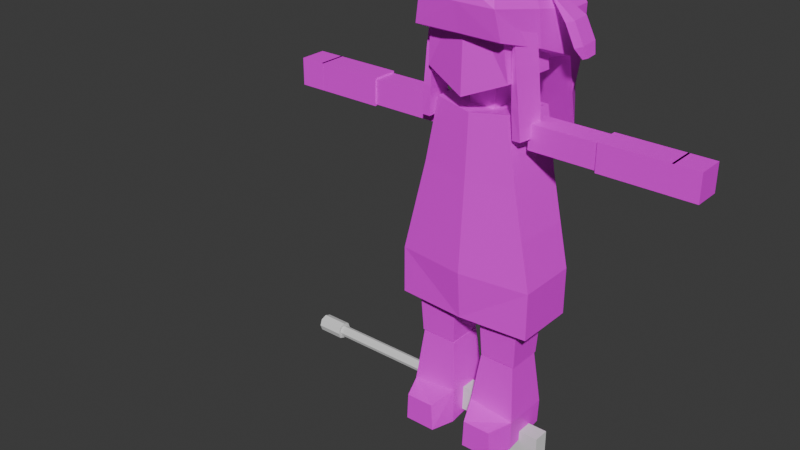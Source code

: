 # Source: Miyako007.blend  (saved by Blender 4.2.66; exported with 4.5.12 LTS)
import bpy
from mathutils import Matrix  # noqa: F401  (used for matrix-valued properties, if any)

bpy.ops.wm.read_factory_settings(use_empty=True)
scene = bpy.context.scene
scene.name = 'Scene'

# ---- collections
col_collection = bpy.data.collections.new('Collection'); scene.collection.children.link(col_collection)
col_export = bpy.data.collections.new('Export'); scene.collection.children.link(col_export)

# ---- images (referenced by path relative to the original .blend; pixels are not part of the script)
import os
ASSET_DIR = os.environ.get("B2B_ASSET_DIR", "")  # directory of the original .blend (textures are referenced by path, not embedded)
HERE = os.path.dirname(os.path.abspath(__file__))  # packed textures are extracted next to this script under _unpacked/

def load_image(name, relpath, width, height, colorspace="sRGB"):
    """Load a texture the original file referenced (path relative to the .blend, or extracted next to this script)."""
    p = next((c for c in (os.path.join(HERE, relpath), os.path.join(ASSET_DIR, relpath)) if relpath and os.path.exists(c)), "")
    if p:
        img = bpy.data.images.load(p, check_existing=True)
        img.name = name
    else:  # same state as the original file: an image datablock whose file is absent (Cycles renders it pink)
        img = bpy.data.images.new(name, width, height)
        img.source = "FILE"
        img.filepath = "//" + (relpath or name)
    img.colorspace_settings.name = colorspace
    return img
img_miyakobody = load_image('MiyakoBody', 'MiyakoBody.png', 1024, 1024, 'sRGB')

# ---- materials (node trees are filled in below, after node groups)
mat_material_miyakomain = bpy.data.materials.new('Material.MiyakoMain')

# ---- material node trees
mat_material_miyakomain.use_nodes = True; mat_material_miyakomain.node_tree.nodes.clear()
_N = mat_material_miyakomain.node_tree.nodes; _L = mat_material_miyakomain.node_tree.links
n0 = _N.new('ShaderNodeBsdfPrincipled'); n0.name = 'Principled BSDF'; n0.location = (10, 300)
n1 = _N.new('ShaderNodeOutputMaterial'); n1.name = 'Material Output'; n1.location = (300, 300)
n2 = _N.new('ShaderNodeTexImage'); n2.name = 'Image Texture'; n2.location = (-280, 280)
n2.image = img_miyakobody
_L.new(n0.outputs[0], n1.inputs[0])
_L.new(n2.outputs[0], n0.inputs[0])
n1.is_active_output = True

# ---- world
world_world = bpy.data.worlds.new('World'); scene.world = world_world
world_world.use_nodes = True; world_world.node_tree.nodes.clear()
_N = world_world.node_tree.nodes; _L = world_world.node_tree.links
n0 = _N.new('ShaderNodeOutputWorld'); n0.name = 'World Output'; n0.location = (300, 300)
n1 = _N.new('ShaderNodeBackground'); n1.name = 'Background'; n1.location = (10, 300)
n1.inputs[0].default_value = (0.05088, 0.05088, 0.05088, 1.0)
_L.new(n1.outputs[0], n0.inputs[0])
n0.is_active_output = True
world_world.color = (0.05088, 0.05088, 0.05088)
world_world.sun_shadow_jitter_overblur = 0.0

# ---- meshes
me_cube_001 = bpy.data.meshes.new('Cube.001')
me_cube_001.from_pydata([(0.2115, -0.08316, 0.5448), (0.1115, -0.06784, 1.024), (0.2115, 0.1064, 0.5448), (0.1309, 0.08856, 1.013), (0.04059, -0.0234, 0.9472), (0.04059, -0.0234, 1.087), (0.04059, 0.06997, 0.9472), (0.04059, 0.06997, 1.087), (0.1237, -0.09417, 1.113), (0.1005, -0.1159, 1.336), (0.1222, 0.09529, 1.104), (0.09958, 0.08248, 1.329), (0.05028, -0.05524, 0.2738), (0.03555, -0.06997, 0.5596), (0.05028, 0.05524, 0.2738), (0.03555, 0.06997, 0.5596), (0.1608, -0.05524, 0.2738), (0.1755, -0.06997, 0.5596), (0.1608, 0.05524, 0.2738), (0.1755, 0.06997, 0.5596), (0.03315, -0.06997, 0.005985), (0.04885, -0.05428, 0.2712), (0.03315, 0.06997, 0.0268), (0.04885, 0.05428, 0.2712), (0.1731, -0.06997, 0.005985), (0.1574, -0.05428, 0.2712), (0.1731, 0.06997, 0.0268), (0.1574, 0.05428, 0.2712), (0.0, 0.1505, 0.5448), (0.0, 0.1064, 1.009), (0.0, -0.1109, 0.5448), (0.0, -0.08316, 1.009), (0.0, 0.06997, 0.9472), (0.0, 0.06997, 1.087), (0.0, -0.0234, 0.9472), (0.0, -0.0234, 1.087), (0.0, 0.09806, 1.061), (0.0, 0.1421, 1.319), (0.0, -0.1207, 1.061), (0.0, -0.1159, 1.336), (0.1543, -0.0366, 0.9302), (0.1543, -0.0366, 1.003), (0.1543, 0.0366, 0.9302), (0.1543, 0.0366, 1.003), (0.3579, -0.0366, 0.9302), (0.3579, -0.0366, 1.003), (0.3579, 0.0366, 0.9302), (0.3579, 0.0366, 1.003), (0.3542, -0.04088, 0.9259), (0.3542, -0.04088, 1.008), (0.3542, 0.04088, 0.9259), (0.3542, 0.04088, 1.008), (0.5578, -0.04088, 0.9259), (0.5578, -0.04088, 1.008), (0.5578, 0.04088, 0.9259), (0.5578, 0.04088, 1.008), (0.5521, -0.041, 0.9258), (0.5521, -0.041, 1.008), (0.5521, 0.041, 0.9258), (0.5521, 0.041, 1.008), (0.6312, -0.041, 0.9258), (0.6312, -0.041, 1.008), (0.6312, 0.041, 0.9258), (0.6312, 0.041, 1.008), (0.2115, -0.08316, 0.3996), (0.2115, 0.1064, 0.3996), (0.0, -0.09901, 0.3996), (0.0, 0.1936, 0.3996), (0.0, -0.07578, 0.4425), (0.0, -0.07578, 0.5787), (0.0, 0.06416, 0.4425), (0.0, 0.06416, 0.5787), (0.08254, -0.07578, 0.4425), (0.1685, -0.07578, 0.5787), (0.08254, 0.06416, 0.4425), (0.1685, 0.06416, 0.5787), (0.1299, -0.1415, 1.233), (0.09392, -0.1237, 1.349), (0.1588, 0.1336, 1.139), (0.1238, 0.132, 1.326), (0.0, 0.2024, 1.075), (0.0, 0.169, 1.393), (0.0, -0.14, 1.233), (0.0, -0.1356, 1.363), (0.0, -0.07578, 0.4425), (0.0, -0.07578, 0.5787), (0.0, 0.06416, 0.4425), (0.0, 0.06416, 0.5787), (0.08254, -0.07578, 0.4425), (0.1685, -0.07578, 0.5787), (0.08254, 0.06416, 0.4425), (0.1685, 0.06416, 0.5787), (0.0, 0.2297, 1.363), (0.1262, 0.184, 1.328), (0.1588, 0.1943, 1.139), (0.0, 0.2563, 1.134), (0.1576, 0.2101, 0.8258), (0.0, 0.2457, 0.7681), (0.0, 0.3064, 0.7681), (0.07502, 0.2769, 0.7955), (0.1482, 0.009737, 1.186), (0.1236, 0.0003679, 1.337), (0.0, 0.01666, 1.408), (0.0, 0.03116, 1.154), (0.1321, -0.07603, 0.963), (0.1226, -0.08014, 1.269), (0.1321, -0.002835, 0.963), (0.1321, -0.002835, 1.268), (0.1562, -0.07603, 0.963), (0.1256, -0.08412, 1.269), (0.1693, -0.002835, 0.963), (0.1411, -0.00827, 1.269), (0.03096, -0.07217, 0.1201), (0.03152, 0.07161, 0.09627), (0.1748, 0.07172, 0.1011), (0.1748, -0.07172, 0.1011), (0.1465, -0.1437, 0.09278), (0.1512, -0.1422, 0.005985), (0.05504, -0.1422, 0.005985), (0.05977, -0.1437, 0.09278), (0.0399, -0.06322, 0.1956), (0.04018, 0.06294, 0.1837), (0.1661, 0.063, 0.1862), (0.1661, -0.063, 0.1862), (0.1641, 0.1481, 1.037), (0.1694, 0.1625, 0.9344), (0.1072, 0.2491, 0.9212), (0.1278, 0.223, 1.031), (0.0, 0.2168, 0.9728), (0.0, 0.2313, 0.8705), (0.0, 0.2892, 0.8997), (0.0, 0.2723, 1.02), (0.1596, 0.1336, 1.263), (0.1137, -0.1495, 1.314), (0.0, -0.1502, 1.314), (0.1571, 0.202, 1.263), (0.0, 0.2522, 1.275), (0.1476, -0.006179, 1.29), (0.1271, -0.0793, 1.05), (0.1236, -0.08037, 1.152), (0.1302, -0.0003185, 1.151), (0.13, -0.0004908, 1.05), (0.1545, -0.004438, 1.152), (0.1637, -0.002438, 1.05), (0.139, -0.08371, 1.153), (0.1494, -0.08084, 1.05), (0.1587, 0.09471, 0.8249), (0.1855, 0.1007, 0.6824), (0.146, -0.07312, 0.8323), (0.1793, -0.07823, 0.686), (0.0, -0.09271, 0.8219), (0.0, -0.1019, 0.681), (0.0, 0.1216, 0.8219), (0.0, 0.1363, 0.681), (0.1453, 0.08324, 1.312), (0.1452, 0.04735, 1.315), (0.155, 0.08368, 1.295), (0.1518, 0.04556, 1.302), (0.2169, 0.09947, 1.265), (0.2224, 0.03535, 1.265), (0.1856, 0.1003, 1.249), (0.1989, 0.03217, 1.255), (0.2458, 0.1013, 1.206), (0.2513, 0.03717, 1.206), (0.2145, 0.1021, 1.19), (0.2278, 0.03398, 1.195), (0.2556, 0.08972, 1.174), (0.259, 0.05003, 1.174), (0.2362, 0.09021, 1.164), (0.2444, 0.04805, 1.168), (-0.2115, -0.08316, 0.5448), (-0.1115, -0.06784, 1.024), (-0.2115, 0.1064, 0.5448), (-0.1309, 0.08856, 1.013), (-0.04059, -0.0234, 0.9472), (-0.04059, -0.0234, 1.087), (-0.04059, 0.06997, 0.9472), (-0.04059, 0.06997, 1.087), (-0.1237, -0.09417, 1.113), (-0.1005, -0.1159, 1.336), (-0.1222, 0.09529, 1.104), (-0.09958, 0.08248, 1.329), (-0.05028, -0.05524, 0.2738), (-0.03555, -0.06997, 0.5596), (-0.05028, 0.05524, 0.2738), (-0.03555, 0.06997, 0.5596), (-0.1608, -0.05524, 0.2738), (-0.1755, -0.06997, 0.5596), (-0.1608, 0.05524, 0.2738), (-0.1755, 0.06997, 0.5596), (-0.03315, -0.06997, 0.005985), (-0.04885, -0.05428, 0.2712), (-0.03315, 0.06997, 0.0268), (-0.04885, 0.05428, 0.2712), (-0.1731, -0.06997, 0.005985), (-0.1574, -0.05428, 0.2712), (-0.1731, 0.06997, 0.0268), (-0.1574, 0.05428, 0.2712), (-0.1543, -0.0366, 0.9302), (-0.1543, -0.0366, 1.003), (-0.1543, 0.0366, 0.9302), (-0.1543, 0.0366, 1.003), (-0.3579, -0.0366, 0.9302), (-0.3579, -0.0366, 1.003), (-0.3579, 0.0366, 0.9302), (-0.3579, 0.0366, 1.003), (-0.3542, -0.04088, 0.9259), (-0.3542, -0.04088, 1.008), (-0.3542, 0.04088, 0.9259), (-0.3542, 0.04088, 1.008), (-0.5578, -0.04088, 0.9259), (-0.5578, -0.04088, 1.008), (-0.5578, 0.04088, 0.9259), (-0.5578, 0.04088, 1.008), (-0.5521, -0.041, 0.9258), (-0.5521, -0.041, 1.008), (-0.5521, 0.041, 0.9258), (-0.5521, 0.041, 1.008), (-0.6312, -0.041, 0.9258), (-0.6312, -0.041, 1.008), (-0.6312, 0.041, 0.9258), (-0.6312, 0.041, 1.008), (-0.2115, -0.08316, 0.3996), (-0.2115, 0.1064, 0.3996), (-0.08254, -0.07578, 0.4425), (-0.1685, -0.07578, 0.5787), (-0.08254, 0.06416, 0.4425), (-0.1685, 0.06416, 0.5787), (-0.1299, -0.1415, 1.233), (-0.09392, -0.1237, 1.349), (-0.1588, 0.1336, 1.139), (-0.1238, 0.132, 1.326), (-0.08254, -0.07578, 0.4425), (-0.1685, -0.07578, 0.5787), (-0.08254, 0.06416, 0.4425), (-0.1685, 0.06416, 0.5787), (-0.1262, 0.184, 1.328), (-0.1588, 0.1943, 1.139), (-0.1576, 0.2101, 0.8258), (-0.07502, 0.2769, 0.7955), (-0.1482, 0.009737, 1.186), (-0.1236, 0.0003679, 1.337), (-0.1321, -0.07603, 0.963), (-0.1226, -0.08014, 1.269), (-0.1321, -0.002835, 0.963), (-0.1321, -0.002835, 1.268), (-0.1562, -0.07603, 0.963), (-0.1256, -0.08412, 1.269), (-0.1693, -0.002835, 0.963), (-0.1411, -0.00827, 1.269), (-0.03096, -0.07217, 0.1201), (-0.03152, 0.07161, 0.09627), (-0.1748, 0.07172, 0.1011), (-0.1748, -0.07172, 0.1011), (-0.1465, -0.1437, 0.09278), (-0.1512, -0.1422, 0.005985), (-0.05504, -0.1422, 0.005985), (-0.05977, -0.1437, 0.09278), (-0.0399, -0.06322, 0.1956), (-0.04018, 0.06294, 0.1837), (-0.1661, 0.063, 0.1862), (-0.1661, -0.063, 0.1862), (-0.1641, 0.1481, 1.037), (-0.1694, 0.1625, 0.9344), (-0.1072, 0.2491, 0.9212), (-0.1278, 0.223, 1.031), (-0.1596, 0.1336, 1.263), (-0.1137, -0.1495, 1.314), (-0.1571, 0.202, 1.263), (-0.1476, -0.006179, 1.29), (-0.1271, -0.0793, 1.05), (-0.1236, -0.08037, 1.152), (-0.1302, -0.0003185, 1.151), (-0.13, -0.0004908, 1.05), (-0.1545, -0.004438, 1.152), (-0.1637, -0.002438, 1.05), (-0.139, -0.08371, 1.153), (-0.1494, -0.08084, 1.05), (-0.1587, 0.09471, 0.8249), (-0.1855, 0.1007, 0.6824), (-0.146, -0.07312, 0.8323), (-0.1793, -0.07823, 0.686)], [], [(152, 29, 3, 146), (146, 3, 1, 148), (2, 0, 64, 65), (32, 33, 7, 6), (6, 7, 5, 4), (32, 6, 4, 34), (36, 37, 11, 10), (10, 11, 9, 8), (36, 10, 8, 38), (12, 13, 15, 14), (14, 15, 19, 18), (18, 19, 17, 16), (16, 17, 13, 12), (14, 18, 16, 12), (19, 15, 13, 17), (120, 21, 23, 121), (121, 23, 27, 122), (122, 27, 25, 123), (123, 25, 21, 120), (22, 26, 24, 20), (27, 23, 21, 25), (8, 9, 39, 38), (11, 37, 39, 9), (4, 5, 35, 34), (7, 33, 35, 5), (148, 1, 31, 150), (3, 29, 31, 1), (40, 41, 43, 42), (42, 43, 47, 46), (46, 47, 45, 44), (44, 45, 41, 40), (42, 46, 44, 40), (47, 43, 41, 45), (48, 49, 51, 50), (50, 51, 55, 54), (54, 55, 53, 52), (52, 53, 49, 48), (50, 54, 52, 48), (55, 51, 49, 53), (56, 57, 59, 58), (58, 59, 63, 62), (62, 63, 61, 60), (60, 61, 57, 56), (58, 62, 60, 56), (63, 59, 57, 61), (68, 69, 71, 70), (28, 2, 65, 67), (0, 30, 66, 64), (70, 71, 75, 74), (74, 75, 73, 72), (72, 73, 69, 68), (70, 74, 72, 68), (75, 71, 69, 73), (81, 79, 93, 92), (137, 101, 77, 133), (103, 100, 76, 82), (133, 77, 83, 134), (101, 102, 83, 77), (84, 85, 87, 86), (86, 87, 91, 90), (90, 91, 89, 88), (88, 89, 85, 84), (86, 90, 88, 84), (91, 87, 85, 89), (136, 92, 93, 135), (132, 78, 94, 135), (126, 125, 96, 99), (96, 97, 98, 99), (125, 129, 97, 96), (130, 126, 99, 98), (79, 81, 102, 101), (80, 78, 100, 103), (132, 79, 101, 137), (139, 105, 107, 140), (140, 107, 111, 142), (142, 111, 109, 144), (144, 109, 105, 139), (106, 110, 108, 104), (111, 107, 105, 109), (20, 24, 117, 118), (26, 114, 115, 24), (22, 113, 114, 26), (20, 112, 113, 22), (117, 116, 119, 118), (115, 112, 119, 116), (24, 115, 116, 117), (112, 20, 118, 119), (115, 123, 120, 112), (114, 122, 123, 115), (113, 121, 122, 114), (112, 120, 121, 113), (95, 94, 127, 131), (131, 127, 126, 130), (78, 80, 128, 124), (124, 128, 129, 125), (94, 78, 124, 127), (127, 124, 125, 126), (78, 132, 137, 100), (79, 132, 135, 93), (95, 136, 135, 94), (76, 133, 134, 82), (100, 137, 133, 76), (108, 145, 138, 104), (145, 144, 139, 138), (110, 143, 145, 108), (143, 142, 144, 145), (106, 141, 143, 110), (141, 140, 142, 143), (104, 138, 141, 106), (138, 139, 140, 141), (0, 149, 151, 30), (149, 148, 150, 151), (2, 147, 149, 0), (147, 146, 148, 149), (28, 153, 147, 2), (153, 152, 146, 147), (156, 157, 155, 154), (161, 160, 164, 165), (157, 156, 160, 161), (156, 154, 158, 160), (155, 157, 161, 159), (154, 155, 159, 158), (163, 165, 169, 167), (160, 158, 162, 164), (159, 161, 165, 163), (158, 159, 163, 162), (168, 166, 167, 169), (162, 163, 167, 166), (165, 164, 168, 169), (164, 162, 166, 168), (152, 278, 173, 29), (278, 280, 171, 173), (172, 223, 222, 170), (32, 176, 177, 33), (176, 174, 175, 177), (32, 34, 174, 176), (36, 180, 181, 37), (180, 178, 179, 181), (36, 38, 178, 180), (182, 184, 185, 183), (184, 188, 189, 185), (188, 186, 187, 189), (186, 182, 183, 187), (184, 182, 186, 188), (189, 187, 183, 185), (258, 259, 193, 191), (259, 260, 197, 193), (260, 261, 195, 197), (261, 258, 191, 195), (192, 190, 194, 196), (197, 195, 191, 193), (178, 38, 39, 179), (181, 179, 39, 37), (174, 34, 35, 175), (177, 175, 35, 33), (280, 150, 31, 171), (173, 171, 31, 29), (198, 200, 201, 199), (200, 204, 205, 201), (204, 202, 203, 205), (202, 198, 199, 203), (200, 198, 202, 204), (205, 203, 199, 201), (206, 208, 209, 207), (208, 212, 213, 209), (212, 210, 211, 213), (210, 206, 207, 211), (208, 206, 210, 212), (213, 211, 207, 209), (214, 216, 217, 215), (216, 220, 221, 217), (220, 218, 219, 221), (218, 214, 215, 219), (216, 214, 218, 220), (221, 219, 215, 217), (28, 67, 223, 172), (170, 222, 66, 30), (70, 226, 227, 71), (226, 224, 225, 227), (224, 68, 69, 225), (70, 68, 224, 226), (227, 225, 69, 71), (81, 92, 236, 231), (269, 267, 229, 241), (103, 82, 228, 240), (267, 134, 83, 229), (241, 229, 83, 102), (86, 234, 235, 87), (234, 232, 233, 235), (232, 84, 85, 233), (86, 84, 232, 234), (235, 233, 85, 87), (136, 268, 236, 92), (266, 268, 237, 230), (264, 239, 238, 263), (238, 239, 98, 97), (263, 238, 97, 129), (130, 98, 239, 264), (231, 241, 102, 81), (80, 103, 240, 230), (266, 269, 241, 231), (271, 272, 245, 243), (272, 274, 249, 245), (274, 276, 247, 249), (276, 271, 243, 247), (244, 242, 246, 248), (249, 247, 243, 245), (190, 256, 255, 194), (196, 194, 253, 252), (192, 196, 252, 251), (190, 192, 251, 250), (255, 256, 257, 254), (253, 254, 257, 250), (194, 255, 254, 253), (250, 257, 256, 190), (253, 250, 258, 261), (252, 253, 261, 260), (251, 252, 260, 259), (250, 251, 259, 258), (95, 131, 265, 237), (131, 130, 264, 265), (230, 262, 128, 80), (262, 263, 129, 128), (237, 265, 262, 230), (265, 264, 263, 262), (230, 240, 269, 266), (231, 236, 268, 266), (95, 237, 268, 136), (228, 82, 134, 267), (240, 228, 267, 269), (246, 242, 270, 277), (277, 270, 271, 276), (248, 246, 277, 275), (275, 277, 276, 274), (244, 248, 275, 273), (273, 275, 274, 272), (242, 244, 273, 270), (270, 273, 272, 271), (170, 30, 151, 281), (281, 151, 150, 280), (172, 170, 281, 279), (279, 281, 280, 278), (28, 172, 279, 153), (153, 279, 278, 152)])
_uv = me_cube_001.uv_layers.new(name='UVMap')
_uv.uv.foreach_set('vector', [0.364, 0.09582, 0.364, 0.0, 0.4471, 5.354e-05, 0.4663, 0.09589, 0.5028, 0.09681, 0.5029, 0.0002336, 0.6274, 2.418e-09, 0.6273, 0.09657, 0.5026, 0.2803, 0.6271, 0.2801, 0.6274, 0.3755, 0.5029, 0.3757, 0.456, 0.7967, 0.456, 0.7047, 0.5019, 0.7048, 0.5019, 0.7967, 0.4253, 0.9735, 0.4253, 0.8816, 0.4866, 0.8816, 0.4866, 0.9735, 0.5019, 0.858, 0.456, 0.8582, 0.456, 0.7969, 0.5019, 0.7967, 0.7208, 0.5601, 0.735, 0.3912, 0.8034, 0.3912, 0.8034, 0.5398, 5.37e-09, 0.7331, 0.0002276, 0.5846, 0.13, 0.5723, 0.1227, 0.7233, 0.08563, 0.8734, 0.003648, 0.8703, 0.0002069, 0.7473, 0.08563, 0.7331, 0.5026, 0.7667, 0.5026, 0.6086, 0.5946, 0.6085, 0.5946, 0.7667, 0.7193, 0.7894, 0.7193, 0.6313, 0.8111, 0.6313, 0.8111, 0.7895, 0.6274, 0.7893, 0.6274, 0.6313, 0.7193, 0.6314, 0.7193, 0.7894, 0.364, 0.7709, 0.364, 0.6128, 0.4559, 0.6128, 0.4559, 0.7709, 0.9028, 0.7231, 0.8111, 0.7234, 0.8111, 0.6316, 0.9028, 0.6313, 0.9378, 0.09195, 0.846, 0.09203, 0.846, 8.399e-05, 0.9378, -1.142e-08, 0.0451, 0.4603, 0.04276, 0.4107, 0.1423, 0.4084, 0.1423, 0.4659, 0.2242, 0.6705, 0.2227, 0.6131, 0.322, 0.6131, 0.3208, 0.6689, 0.2218, 0.4671, 0.2218, 0.4113, 0.3212, 0.4138, 0.3186, 0.4695, 0.7467, 0.09377, 0.7456, 0.03798, 0.8451, 0.03798, 0.8439, 0.08765, 0.8364, 0.2765, 0.7447, 0.2769, 0.7447, 0.185, 0.8364, 0.1847, 0.8449, 0.3773, 0.7456, 0.3774, 0.7456, 0.2778, 0.8449, 0.2777, 0.1227, 0.7233, 0.1476, 0.5723, 0.2136, 0.5723, 0.2136, 0.7532, 0.2078, 0.5008, 0.1427, 0.5401, 0.1423, 0.3704, 0.2082, 0.3704, 0.4559, 0.7047, 0.4559, 0.6128, 0.5019, 0.6128, 0.5019, 0.7047, 0.94, 0.371, 0.8941, 0.371, 0.8941, 0.3097, 0.94, 0.3097, 0.2615, 0.09585, 0.2807, 2.16e-05, 0.364, 0.0, 0.364, 0.09582, 0.2132, 0.8778, 0.13, 0.8779, 0.13, 0.7533, 0.2132, 0.7532, 0.8983, 0.9712, 0.8983, 0.9231, 0.9464, 0.9231, 0.9464, 0.9712, 0.9478, 0.1759, 0.9959, 0.1759, 0.9959, 0.3093, 0.9478, 0.3094, 0.94, 0.3097, 0.988, 0.3097, 0.988, 0.3577, 0.94, 0.3578, 0.3593, 0.9074, 0.3112, 0.9074, 0.3112, 0.7736, 0.3593, 0.7736, 0.952, 0.923, 0.952, 0.7895, 1.0, 0.7897, 1.0, 0.9232, 0.9437, 0.5248, 0.9437, 0.3912, 0.9918, 0.3913, 0.9918, 0.5249, 0.846, 0.1458, 0.846, 0.09204, 0.8997, 0.09203, 0.8997, 0.1458, 0.9378, 3.463e-05, 0.9915, 1.439e-08, 0.9915, 0.1335, 0.9378, 0.1335, 0.8542, 0.5752, 0.9079, 0.5752, 0.9079, 0.6289, 0.8542, 0.6289, 0.9478, 0.3097, 0.8941, 0.3096, 0.8941, 0.1759, 0.9478, 0.1759, 0.9028, 0.7648, 0.9028, 0.6313, 0.9565, 0.6315, 0.9565, 0.765, 0.8983, 0.9231, 0.8983, 0.7895, 0.952, 0.7895, 0.952, 0.9231, 0.7208, 0.614, 0.7208, 0.5602, 0.7747, 0.5601, 0.7747, 0.614, 0.3112, 0.9613, 0.3112, 0.9074, 0.3631, 0.9074, 0.3631, 0.9613, 0.8111, 0.7235, 0.8649, 0.7234, 0.8649, 0.7773, 0.8111, 0.7774, 0.7735, 0.9539, 0.7735, 0.9, 0.8255, 0.9, 0.8255, 0.9538, 0.8774, 0.9538, 0.8255, 0.954, 0.8255, 0.9002, 0.8774, 0.9, 0.6793, 0.954, 0.6274, 0.954, 0.6274, 0.9001, 0.6793, 0.9001, 0.9437, 0.4832, 0.8542, 0.4832, 0.8542, 0.3912, 0.9437, 0.3912, 0.364, 0.2779, 0.5026, 0.278, 0.5026, 0.3735, 0.364, 0.3734, 0.2251, 0.2779, 0.364, 0.2779, 0.364, 0.3734, 0.2251, 0.3734, 0.7193, 0.7896, 0.8088, 0.7895, 0.8088, 0.9, 0.7193, 0.8437, 3.092e-08, 0.8745, 0.0869, 0.8734, 0.0869, 0.9654, 3.231e-08, 0.9665, 0.3112, 0.8279, 0.2218, 0.8843, 0.2218, 0.7736, 0.3112, 0.7736, 0.2759, 0.9762, 0.2218, 0.9764, 0.2218, 0.8845, 0.2759, 0.8843, 0.5026, 0.8773, 0.5026, 0.7667, 0.5946, 0.7668, 0.5946, 0.8773, 0.6274, 0.5911, 0.7208, 0.569, 0.7206, 0.6089, 0.6283, 0.6313, 0.1338, 0.07278, 0.1273, 0.01481, 0.2152, 0.01008, 0.2213, 0.06639, 0.6074, 0.4964, 0.5077, 0.491, 0.5123, 0.4046, 0.6025, 0.4069, 0.1629, 0.9808, 0.13, 0.972, 0.13, 0.9042, 0.1629, 0.9043, 0.7204, 0.4804, 0.6274, 0.4921, 0.6297, 0.3912, 0.6974, 0.3916, 0.9437, 0.5752, 0.8542, 0.5752, 0.8542, 0.4832, 0.9437, 0.4832, 0.8088, 0.7896, 0.8983, 0.7895, 0.8983, 0.9, 0.8088, 0.8437, 0.5026, 0.8784, 0.5895, 0.8773, 0.5895, 0.9693, 0.5026, 0.9704, 0.7169, 0.8436, 0.6274, 0.9001, 0.6274, 0.7894, 0.7169, 0.7894, 0.7735, 0.9918, 0.7193, 0.992, 0.7193, 0.9002, 0.7735, 0.9, 0.364, 0.8815, 0.364, 0.7709, 0.4559, 0.771, 0.4559, 0.8816, 0.6494, 0.09909, 0.6494, 0.04276, 0.7313, 0.05544, 0.7361, 0.1001, 0.05392, 0.07931, 0.05717, 0.1632, 0.01239, 0.1666, 0.01365, 0.08347, 0.0102, 0.3115, 0.06238, 0.2975, 0.06487, 0.3615, 0.009148, 0.3814, 0.3437, 0.5938, 0.3598, 0.7014, 0.3228, 0.7163, 0.3228, 0.662, 0.364, 0.5084, 0.4781, 0.5455, 0.4816, 0.6128, 0.3808, 0.5815, 0.6494, 0.3213, 0.7124, 0.3016, 0.6938, 0.3711, 0.6494, 0.3875, 0.7208, 0.569, 0.6274, 0.5911, 0.6274, 0.4921, 0.7204, 0.4804, 0.608, 0.6085, 0.5026, 0.5583, 0.5077, 0.491, 0.6074, 0.4964, 0.05392, 0.07931, 0.05138, 0.01386, 0.1273, 0.01481, 0.1338, 0.07278, 0.8044, 0.468, 0.8034, 0.3912, 0.8542, 0.3921, 0.8542, 0.4685, 0.6057, 0.6849, 0.6126, 0.6089, 0.6188, 0.6085, 0.6188, 0.6856, 0.846, 0.2535, 0.8461, 0.1765, 0.8941, 0.1759, 0.8941, 0.2526, 0.4816, 0.4512, 0.4816, 0.3744, 0.4878, 0.3735, 0.4915, 0.4501, 0.3472, 0.7643, 0.3228, 0.7644, 0.3314, 0.7163, 0.3472, 0.7163, 0.2144, 0.4187, 0.2082, 0.4216, 0.2082, 0.3704, 0.2145, 0.3705, 0.8364, 0.1847, 0.7447, 0.185, 0.7447, 0.1377, 0.8364, 0.1373, 0.2218, 0.5716, 0.2218, 0.5229, 0.316, 0.5252, 0.3137, 0.5739, 0.2269, 0.7736, 0.2257, 0.728, 0.3196, 0.7248, 0.3186, 0.7736, 0.05033, 0.5712, 0.04744, 0.51, 0.1423, 0.5234, 0.1423, 0.569, 0.4253, 0.975, 0.3819, 0.976, 0.3819, 0.882, 0.4253, 0.883, 0.9476, 0.6211, 0.9437, 0.5249, 0.9907, 0.5236, 0.9907, 0.6209, 0.3137, 0.5739, 0.316, 0.5252, 0.3631, 0.5319, 0.3611, 0.5751, 0.04744, 0.51, 0.05033, 0.5712, 0.002887, 0.5723, 0.0008446, 0.529, 0.7478, 0.1496, 0.7467, 0.09377, 0.8439, 0.08765, 0.8428, 0.1373, 0.2218, 0.5229, 0.2218, 0.4671, 0.3186, 0.4695, 0.316, 0.5252, 0.2257, 0.728, 0.2242, 0.6705, 0.3208, 0.6689, 0.3196, 0.7248, 0.04744, 0.51, 0.0451, 0.4603, 0.1423, 0.4659, 0.1423, 0.5234, 0.6495, 0.1888, 0.7437, 0.1713, 0.7241, 0.2363, 0.6495, 0.2551, 0.6495, 0.2551, 0.7241, 0.2363, 0.7124, 0.3016, 0.6494, 0.3213, 0.364, 0.3735, 0.4712, 0.4109, 0.4746, 0.4782, 0.364, 0.4409, 0.364, 0.4409, 0.4746, 0.4782, 0.4781, 0.5455, 0.364, 0.5084, 0.01239, 0.1666, 0.05717, 0.1632, 0.05981, 0.2311, 0.01129, 0.2394, 0.01129, 0.2394, 0.05981, 0.2311, 0.06238, 0.2975, 0.0102, 0.3115, 0.05717, 0.1632, 0.05392, 0.07931, 0.1338, 0.07278, 0.1411, 0.1469, 0.05138, 0.01386, 0.05392, 0.07931, 0.01365, 0.08347, 0.01318, 0.0157, 0.6495, 0.1888, 0.6494, 0.09909, 0.7361, 0.1001, 0.7437, 0.1713, 0.2154, 0.9879, 0.1629, 0.974, 0.1629, 0.8974, 0.2154, 0.8975, 0.1411, 0.1469, 0.1338, 0.07278, 0.2213, 0.06639, 0.2251, 0.1508, 0.4816, 0.5756, 0.4816, 0.5183, 0.4946, 0.5171, 0.4973, 0.5744, 0.4816, 0.5183, 0.4816, 0.4512, 0.4915, 0.4501, 0.4946, 0.5171, 0.8458, 0.3782, 0.8459, 0.3207, 0.8941, 0.3197, 0.8941, 0.377, 0.8459, 0.3207, 0.846, 0.2535, 0.8941, 0.2526, 0.8941, 0.3197, 0.5946, 0.8083, 0.5997, 0.7514, 0.6188, 0.7529, 0.6188, 0.8105, 0.5997, 0.7514, 0.6057, 0.6849, 0.6188, 0.6856, 0.6188, 0.7529, 0.8061, 0.5923, 0.8053, 0.535, 0.8542, 0.5352, 0.8542, 0.5923, 0.8053, 0.535, 0.8044, 0.468, 0.8542, 0.4685, 0.8542, 0.5352, 0.2251, 0.2779, 0.243, 0.1885, 0.364, 0.1885, 0.364, 0.2779, 0.243, 0.1885, 0.2615, 0.09585, 0.364, 0.09582, 0.364, 0.1885, 0.5026, 0.2803, 0.5027, 0.1902, 0.6272, 0.1899, 0.6271, 0.2801, 0.5027, 0.1902, 0.5028, 0.09681, 0.6273, 0.09657, 0.6272, 0.1899, 0.364, 0.2779, 0.364, 0.1885, 0.4848, 0.1885, 0.5026, 0.278, 0.364, 0.1885, 0.364, 0.09582, 0.4663, 0.09589, 0.4848, 0.1885, 0.05392, 0.07931, 0.1338, 0.07278, 0.1273, 0.01481, 0.05138, 0.01386, 0.1338, 0.07278, 0.05392, 0.07931, 0.05392, 0.07931, 0.1338, 0.07278, 0.1338, 0.07278, 0.05392, 0.07931, 0.05392, 0.07931, 0.1338, 0.07278, 0.05392, 0.07931, 0.05138, 0.01386, 0.05138, 0.01386, 0.05392, 0.07931, 0.1273, 0.01481, 0.1338, 0.07278, 0.1338, 0.07278, 0.1273, 0.01481, 0.05138, 0.01386, 0.1273, 0.01481, 0.1273, 0.01481, 0.05138, 0.01386, 0.1273, 0.01481, 0.1338, 0.07278, 0.1338, 0.07278, 0.1273, 0.01481, 0.05392, 0.07931, 0.05138, 0.01386, 0.05138, 0.01386, 0.05392, 0.07931, 0.1273, 0.01481, 0.1338, 0.07278, 0.1338, 0.07278, 0.1273, 0.01481, 0.05138, 0.01386, 0.1273, 0.01481, 0.1273, 0.01481, 0.05138, 0.01386, 0.05392, 0.07931, 0.05138, 0.01386, 0.1273, 0.01481, 0.1338, 0.07278, 0.05138, 0.01386, 0.1273, 0.01481, 0.1273, 0.01481, 0.05138, 0.01386, 0.1338, 0.07278, 0.05392, 0.07931, 0.05392, 0.07931, 0.1338, 0.07278, 0.05392, 0.07931, 0.05138, 0.01386, 0.05138, 0.01386, 0.05392, 0.07931, 0.364, 0.09582, 0.4663, 0.09589, 0.4471, 5.354e-05, 0.364, 0.0, 0.5028, 0.09681, 0.6273, 0.09657, 0.6274, 2.418e-09, 0.5029, 0.0002336, 0.5026, 0.2803, 0.5029, 0.3757, 0.6274, 0.3755, 0.6271, 0.2801, 0.456, 0.7967, 0.5019, 0.7967, 0.5019, 0.7048, 0.456, 0.7047, 0.4253, 0.9735, 0.4866, 0.9735, 0.4866, 0.8816, 0.4253, 0.8816, 0.5019, 0.858, 0.5019, 0.7967, 0.456, 0.7969, 0.456, 0.8582, 0.7208, 0.5601, 0.8034, 0.5398, 0.8034, 0.3912, 0.735, 0.3912, 5.37e-09, 0.7331, 0.1227, 0.7233, 0.13, 0.5723, 0.0002276, 0.5846, 0.08563, 0.8734, 0.08563, 0.7331, 0.0002069, 0.7473, 0.003648, 0.8703, 0.5026, 0.7667, 0.5946, 0.7667, 0.5946, 0.6085, 0.5026, 0.6086, 0.7193, 0.7894, 0.8111, 0.7895, 0.8111, 0.6313, 0.7193, 0.6313, 0.6274, 0.7893, 0.7193, 0.7894, 0.7193, 0.6314, 0.6274, 0.6313, 0.364, 0.7709, 0.4559, 0.7709, 0.4559, 0.6128, 0.364, 0.6128, 0.9028, 0.7231, 0.9028, 0.6313, 0.8111, 0.6316, 0.8111, 0.7234, 0.9378, 0.09195, 0.9378, -1.142e-08, 0.846, 8.399e-05, 0.846, 0.09203, 0.0451, 0.4603, 0.1423, 0.4659, 0.1423, 0.4084, 0.04276, 0.4107, 0.2242, 0.6705, 0.3208, 0.6689, 0.322, 0.6131, 0.2227, 0.6131, 0.2218, 0.4671, 0.3186, 0.4695, 0.3212, 0.4138, 0.2218, 0.4113, 0.7467, 0.09377, 0.8439, 0.08765, 0.8451, 0.03798, 0.7456, 0.03798, 0.8364, 0.2765, 0.8364, 0.1847, 0.7447, 0.185, 0.7447, 0.2769, 0.8449, 0.3773, 0.8449, 0.2777, 0.7456, 0.2778, 0.7456, 0.3774, 0.1227, 0.7233, 0.2136, 0.7532, 0.2136, 0.5723, 0.1476, 0.5723, 0.2078, 0.5008, 0.2082, 0.3704, 0.1423, 0.3704, 0.1427, 0.5401, 0.4559, 0.7047, 0.5019, 0.7047, 0.5019, 0.6128, 0.4559, 0.6128, 0.94, 0.371, 0.94, 0.3097, 0.8941, 0.3097, 0.8941, 0.371, 0.2615, 0.09585, 0.364, 0.09582, 0.364, 0.0, 0.2807, 2.16e-05, 0.2132, 0.8778, 0.2132, 0.7532, 0.13, 0.7533, 0.13, 0.8779, 0.8983, 0.9712, 0.9464, 0.9712, 0.9464, 0.9231, 0.8983, 0.9231, 0.9478, 0.1759, 0.9478, 0.3094, 0.9959, 0.3093, 0.9959, 0.1759, 0.94, 0.3097, 0.94, 0.3578, 0.988, 0.3577, 0.988, 0.3097, 0.3593, 0.9074, 0.3593, 0.7736, 0.3112, 0.7736, 0.3112, 0.9074, 0.952, 0.923, 1.0, 0.9232, 1.0, 0.7897, 0.952, 0.7895, 0.9437, 0.5248, 0.9918, 0.5249, 0.9918, 0.3913, 0.9437, 0.3912, 0.846, 0.1458, 0.8997, 0.1458, 0.8997, 0.09203, 0.846, 0.09204, 0.9378, 3.463e-05, 0.9378, 0.1335, 0.9915, 0.1335, 0.9915, 1.439e-08, 0.8542, 0.5752, 0.8542, 0.6289, 0.9079, 0.6289, 0.9079, 0.5752, 0.9478, 0.3097, 0.9478, 0.1759, 0.8941, 0.1759, 0.8941, 0.3096, 0.9028, 0.7648, 0.9565, 0.765, 0.9565, 0.6315, 0.9028, 0.6313, 0.8983, 0.9231, 0.952, 0.9231, 0.952, 0.7895, 0.8983, 0.7895, 0.7208, 0.614, 0.7747, 0.614, 0.7747, 0.5601, 0.7208, 0.5602, 0.3112, 0.9613, 0.3631, 0.9613, 0.3631, 0.9074, 0.3112, 0.9074, 0.8111, 0.7235, 0.8111, 0.7774, 0.8649, 0.7773, 0.8649, 0.7234, 0.7735, 0.9539, 0.8255, 0.9538, 0.8255, 0.9, 0.7735, 0.9, 0.8774, 0.9538, 0.8774, 0.9, 0.8255, 0.9002, 0.8255, 0.954, 0.6793, 0.954, 0.6793, 0.9001, 0.6274, 0.9001, 0.6274, 0.954, 0.364, 0.2779, 0.364, 0.3734, 0.5026, 0.3735, 0.5026, 0.278, 0.2251, 0.2779, 0.2251, 0.3734, 0.364, 0.3734, 0.364, 0.2779, 0.7193, 0.7896, 0.7193, 0.8437, 0.8088, 0.9, 0.8088, 0.7895, 3.092e-08, 0.8745, 3.231e-08, 0.9665, 0.0869, 0.9654, 0.0869, 0.8734, 0.3112, 0.8279, 0.3112, 0.7736, 0.2218, 0.7736, 0.2218, 0.8843, 0.2759, 0.9762, 0.2759, 0.8843, 0.2218, 0.8845, 0.2218, 0.9764, 0.5026, 0.8773, 0.5946, 0.8773, 0.5946, 0.7668, 0.5026, 0.7667, 0.6274, 0.5911, 0.6283, 0.6313, 0.7206, 0.6089, 0.7208, 0.569, 0.1338, 0.07278, 0.2213, 0.06639, 0.2152, 0.01008, 0.1273, 0.01481, 0.6074, 0.4964, 0.6025, 0.4069, 0.5123, 0.4046, 0.5077, 0.491, 0.1629, 0.9808, 0.1629, 0.9043, 0.13, 0.9042, 0.13, 0.972, 0.7204, 0.4804, 0.6974, 0.3916, 0.6297, 0.3912, 0.6274, 0.4921, 0.8088, 0.7896, 0.8088, 0.8437, 0.8983, 0.9, 0.8983, 0.7895, 0.5026, 0.8784, 0.5026, 0.9704, 0.5895, 0.9693, 0.5895, 0.8773, 0.7169, 0.8436, 0.7169, 0.7894, 0.6274, 0.7894, 0.6274, 0.9001, 0.7735, 0.9918, 0.7735, 0.9, 0.7193, 0.9002, 0.7193, 0.992, 0.364, 0.8815, 0.4559, 0.8816, 0.4559, 0.771, 0.364, 0.7709, 0.6453, 0.08111, 0.7308, 0.08211, 0.7261, 0.03803, 0.6452, 0.02552, 0.05392, 0.07931, 0.01365, 0.08347, 0.01239, 0.1666, 0.05717, 0.1632, 0.0102, 0.3115, 0.009148, 0.3814, 0.06487, 0.3615, 0.06238, 0.2975, 0.3437, 0.5938, 0.3228, 0.662, 0.3228, 0.7163, 0.3598, 0.7014, 0.364, 0.5084, 0.3808, 0.5815, 0.4816, 0.6128, 0.4781, 0.5455, 0.6453, 0.3004, 0.6452, 0.3657, 0.689, 0.3495, 0.7074, 0.2809, 0.7208, 0.569, 0.7204, 0.4804, 0.6274, 0.4921, 0.6274, 0.5911, 0.608, 0.6085, 0.6074, 0.4964, 0.5077, 0.491, 0.5026, 0.5583, 0.05392, 0.07931, 0.1338, 0.07278, 0.1273, 0.01481, 0.05138, 0.01386, 0.8044, 0.468, 0.8542, 0.4685, 0.8542, 0.3921, 0.8034, 0.3912, 0.6057, 0.6849, 0.6188, 0.6856, 0.6188, 0.6085, 0.6126, 0.6089, 0.846, 0.2535, 0.8941, 0.2526, 0.8941, 0.1759, 0.8461, 0.1765, 0.4816, 0.4512, 0.4915, 0.4501, 0.4878, 0.3735, 0.4816, 0.3744, 0.3472, 0.7643, 0.3472, 0.7163, 0.3314, 0.7163, 0.3228, 0.7644, 0.2144, 0.4187, 0.2145, 0.3705, 0.2082, 0.3704, 0.2082, 0.4216, 0.8364, 0.1847, 0.8364, 0.1373, 0.7447, 0.1377, 0.7447, 0.185, 0.2218, 0.5716, 0.3137, 0.5739, 0.316, 0.5252, 0.2218, 0.5229, 0.2269, 0.7736, 0.3186, 0.7736, 0.3196, 0.7248, 0.2257, 0.728, 0.05033, 0.5712, 0.1423, 0.569, 0.1423, 0.5234, 0.04744, 0.51, 0.4253, 0.975, 0.4253, 0.883, 0.3819, 0.882, 0.3819, 0.976, 0.9476, 0.6211, 0.9907, 0.6209, 0.9907, 0.5236, 0.9437, 0.5249, 0.3137, 0.5739, 0.3611, 0.5751, 0.3631, 0.5319, 0.316, 0.5252, 0.04744, 0.51, 0.0008446, 0.529, 0.002887, 0.5723, 0.05033, 0.5712, 0.7478, 0.1496, 0.8428, 0.1373, 0.8439, 0.08765, 0.7467, 0.09377, 0.2218, 0.5229, 0.316, 0.5252, 0.3186, 0.4695, 0.2218, 0.4671, 0.2257, 0.728, 0.3196, 0.7248, 0.3208, 0.6689, 0.2242, 0.6705, 0.04744, 0.51, 0.1423, 0.5234, 0.1423, 0.4659, 0.0451, 0.4603, 0.6454, 0.1697, 0.6453, 0.235, 0.719, 0.2165, 0.7383, 0.1523, 0.6453, 0.235, 0.6453, 0.3004, 0.7074, 0.2809, 0.719, 0.2165, 0.364, 0.3735, 0.364, 0.4409, 0.4746, 0.4782, 0.4712, 0.4109, 0.364, 0.4409, 0.364, 0.5084, 0.4781, 0.5455, 0.4746, 0.4782, 0.01239, 0.1666, 0.01129, 0.2394, 0.05981, 0.2311, 0.05717, 0.1632, 0.01129, 0.2394, 0.0102, 0.3115, 0.06238, 0.2975, 0.05981, 0.2311, 0.05717, 0.1632, 0.1411, 0.1469, 0.1338, 0.07278, 0.05392, 0.07931, 0.05138, 0.01386, 0.01318, 0.0157, 0.01365, 0.08347, 0.05392, 0.07931, 0.6454, 0.1697, 0.7383, 0.1523, 0.7308, 0.08211, 0.6453, 0.08111, 0.2154, 0.9879, 0.2154, 0.8975, 0.1629, 0.8974, 0.1629, 0.974, 0.1411, 0.1469, 0.2251, 0.1508, 0.2213, 0.06639, 0.1338, 0.07278, 0.4816, 0.5756, 0.4973, 0.5744, 0.4946, 0.5171, 0.4816, 0.5183, 0.4816, 0.5183, 0.4946, 0.5171, 0.4915, 0.4501, 0.4816, 0.4512, 0.8458, 0.3782, 0.8941, 0.377, 0.8941, 0.3197, 0.8459, 0.3207, 0.8459, 0.3207, 0.8941, 0.3197, 0.8941, 0.2526, 0.846, 0.2535, 0.5946, 0.8083, 0.6188, 0.8105, 0.6188, 0.7529, 0.5997, 0.7514, 0.5997, 0.7514, 0.6188, 0.7529, 0.6188, 0.6856, 0.6057, 0.6849, 0.8061, 0.5923, 0.8542, 0.5923, 0.8542, 0.5352, 0.8053, 0.535, 0.8053, 0.535, 0.8542, 0.5352, 0.8542, 0.4685, 0.8044, 0.468, 0.2251, 0.2779, 0.364, 0.2779, 0.364, 0.1885, 0.243, 0.1885, 0.243, 0.1885, 0.364, 0.1885, 0.364, 0.09582, 0.2615, 0.09585, 0.5026, 0.2803, 0.6271, 0.2801, 0.6272, 0.1899, 0.5027, 0.1902, 0.5027, 0.1902, 0.6272, 0.1899, 0.6273, 0.09657, 0.5028, 0.09681, 0.364, 0.2779, 0.5026, 0.278, 0.4848, 0.1885, 0.364, 0.1885, 0.364, 0.1885, 0.4848, 0.1885, 0.4663, 0.09589, 0.364, 0.09582])
me_cube_001.materials.append(mat_material_miyakomain)
me_cube_001.update()
me_cube_003 = bpy.data.meshes.new('Cube.003')
me_cube_003.from_pydata([(0.1082, -0.02491, -0.03139), (0.1082, -0.02491, 0.04374), (0.1082, 0.02491, -0.03139), (0.1082, 0.02491, 0.04374), (0.2336, -0.02491, -0.08172), (0.2336, -0.02491, 0.04374), (0.2336, 0.02491, -0.08172), (0.2336, 0.02491, 0.04374), (0.05476, 0.02491, 0.02738), (0.05476, -0.02491, 0.02738), (0.05476, -0.02491, 0.1078), (0.05476, 0.02491, 0.1078), (-0.1254, 0.02491, 0.02738), (-0.1254, -0.02491, 0.02738), (-0.1254, -0.02491, 0.1078), (-0.1254, 0.02491, 0.1078), (-0.1624, -9.434e-10, -0.007735), (-0.1254, -6.997e-10, -0.007735), (-0.1492, -0.01569, 0.07287), (-0.1492, -0.01569, 0.1043), (-0.1492, 0.01569, 0.07287), (-0.1492, 0.01569, 0.1043), (-0.1254, -0.01569, 0.07287), (-0.1254, -0.01569, 0.1043), (-0.1254, 0.01569, 0.07287), (-0.1254, 0.01569, 0.1043), (-0.1492, 6.382e-10, 0.06699), (-0.1492, -0.02157, 0.08856), (-0.1492, 6.382e-10, 0.1101), (-0.1492, 0.02157, 0.08856), (-0.1254, 0.02157, 0.08856), (-0.1254, 6.382e-10, 0.06699), (-0.1254, 6.382e-10, 0.1101), (-0.1254, -0.02157, 0.08856), (-0.1492, 2.072e-10, 0.08856), (-0.1254, 2.752e-10, 0.08856), (-0.5922, -0.01219, 0.07637), (-0.5922, -0.01219, 0.1008), (-0.5922, 0.01219, 0.07637), (-0.5922, 0.01219, 0.1008), (-0.1436, -0.01219, 0.07637), (-0.1436, -0.01219, 0.1008), (-0.1436, 0.01219, 0.07637), (-0.1436, 0.01219, 0.1008), (-0.5922, 6.674e-10, 0.07179), (-0.5922, -0.01677, 0.08856), (-0.5922, 6.674e-10, 0.1053), (-0.5922, 0.01677, 0.08856), (-0.1436, 0.01677, 0.08856), (-0.1436, 6.674e-10, 0.07179), (-0.1436, 6.674e-10, 0.1053), (-0.1436, -0.01677, 0.08856), (-0.5922, 3.324e-10, 0.08856), (-0.1436, 3.853e-10, 0.08856), (-0.1572, -0.05619, -0.06393), (-0.1624, -0.05216, -0.05989), (-0.1572, -0.05619, 0.04845), (-0.1624, -0.05216, 0.04442), (-0.1624, 0.05216, -0.05989), (-0.1572, 0.05619, -0.06393), (-0.1572, 0.05619, 0.04845), (-0.1624, 0.05216, 0.04442), (-0.1572, 6.003e-10, -0.085), (-0.1624, 4.895e-10, -0.07945), (-0.1572, -0.07726, -0.007735), (-0.1624, -0.07172, -0.007735), (-0.1572, 6.003e-10, 0.06953), (-0.1624, 4.895e-10, 0.06398), (-0.1572, 0.07726, -0.007736), (-0.1624, 0.07172, -0.007736), (-0.1254, -0.05273, -0.06047), (-0.1298, -0.05619, -0.06393), (-0.1298, -0.05619, 0.04845), (-0.1254, -0.05273, 0.045), (-0.1254, 0.05273, -0.06047), (-0.1298, 0.05619, -0.06393), (-0.1298, 0.05619, 0.04845), (-0.1254, 0.05273, 0.045), (-0.1254, 0.07251, -0.007736), (-0.1298, 0.07726, -0.007736), (-0.1298, 6.003e-10, -0.085), (-0.1254, 5.203e-10, -0.08024), (-0.1298, 6.003e-10, 0.06953), (-0.1254, 5.203e-10, 0.06477), (-0.1298, -0.07726, -0.007736), (-0.1254, -0.07251, -0.007736), (-0.6169, -0.01922, 0.06934), (-0.6169, -0.01922, 0.1078), (-0.6169, 0.01922, 0.06934), (-0.6169, 0.01922, 0.1078), (-0.535, -0.01922, 0.06934), (-0.535, -0.01922, 0.1078), (-0.535, 0.01922, 0.06934), (-0.535, 0.01922, 0.1078), (-0.6169, 5.432e-10, 0.06213), (-0.6169, -0.02643, 0.08856), (-0.6169, 5.432e-10, 0.115), (-0.6169, 0.02643, 0.08856), (-0.535, 0.02643, 0.08856), (-0.535, 5.432e-10, 0.06213), (-0.535, 5.432e-10, 0.115), (-0.535, -0.02643, 0.08856), (-0.6169, 1.521e-11, 0.08856), (-0.535, 9.857e-11, 0.08856), (0.06502, -0.008292, -0.006745), (0.06502, -0.008292, 0.009839), (0.06502, 0.008292, -0.006745), (0.06502, 0.008292, 0.009839), (0.0816, -0.008292, -0.006745), (0.0816, -0.008292, 0.009839), (0.0816, 0.008292, -0.006745), (0.0816, 0.008292, 0.009839), (0.03098, 0.008292, -0.006745), (0.03098, -0.008292, -0.006745), (0.03098, -0.008292, 0.009839), (0.03098, 0.008292, 0.009839), (0.01662, 0.008292, -0.006745), (0.01662, -0.008292, -0.006745), (0.01662, -0.008292, 0.009839), (0.01662, 0.008292, 0.009839), (0.03098, -0.008292, 0.0286), (0.03098, 0.008292, 0.0286), (0.01662, -0.008292, 0.0286), (0.01662, 0.008292, 0.0286)], [], [(3, 2, 8, 11), (2, 3, 7, 6), (6, 7, 5, 4), (4, 5, 1, 0), (2, 6, 4, 0), (7, 3, 1, 5), (10, 11, 15, 14), (0, 1, 10, 9), (1, 3, 11, 10), (2, 0, 9, 8), (13, 14, 15, 12), (8, 9, 13, 12), (11, 8, 12, 15), (9, 10, 14, 13), (17, 83, 73, 85), (74, 78, 17, 81), (78, 77, 83, 17), (65, 57, 67, 16), (60, 76, 79, 68), (75, 80, 62, 59), (60, 66, 82, 76), (72, 56, 64, 84), (84, 64, 54, 71), (63, 16, 69, 58), (82, 66, 56, 72), (55, 65, 16, 63), (16, 67, 61, 69), (68, 79, 75, 59), (18, 27, 34, 26), (27, 19, 28, 34), (34, 28, 21, 29), (26, 34, 29, 20), (23, 19, 27, 33), (29, 30, 24, 20), (24, 30, 35, 31), (30, 25, 32, 35), (35, 32, 23, 33), (31, 35, 33, 22), (24, 31, 26, 20), (33, 27, 18, 22), (26, 31, 22, 18), (21, 28, 32, 25), (32, 28, 19, 23), (21, 25, 30, 29), (36, 45, 52, 44), (45, 37, 46, 52), (52, 46, 39, 47), (44, 52, 47, 38), (41, 37, 45, 51), (47, 48, 42, 38), (42, 48, 53, 49), (48, 43, 50, 53), (53, 50, 41, 51), (49, 53, 51, 40), (42, 49, 44, 38), (51, 45, 36, 40), (44, 49, 40, 36), (39, 46, 50, 43), (50, 46, 37, 41), (39, 43, 48, 47), (59, 62, 63, 58), (62, 54, 55, 63), (54, 64, 65, 55), (64, 56, 57, 65), (56, 66, 67, 57), (66, 60, 61, 67), (60, 68, 69, 61), (68, 59, 58, 69), (81, 17, 85, 70), (77, 78, 79, 76), (78, 74, 75, 79), (71, 80, 81, 70), (80, 75, 74, 81), (76, 82, 83, 77), (82, 72, 73, 83), (72, 84, 85, 73), (84, 71, 70, 85), (62, 80, 71, 54), (86, 95, 102, 94), (95, 87, 96, 102), (102, 96, 89, 97), (94, 102, 97, 88), (91, 87, 95, 101), (97, 98, 92, 88), (92, 98, 103, 99), (98, 93, 100, 103), (103, 100, 91, 101), (99, 103, 101, 90), (92, 99, 94, 88), (101, 95, 86, 90), (94, 99, 90, 86), (89, 96, 100, 93), (100, 96, 87, 91), (89, 93, 98, 97), (105, 107, 115, 114), (106, 107, 111, 110), (110, 111, 109, 108), (108, 109, 105, 104), (106, 110, 108, 104), (111, 107, 105, 109), (115, 112, 116, 119), (106, 104, 113, 112), (107, 106, 112, 115), (104, 105, 114, 113), (117, 118, 119, 116), (113, 114, 118, 117), (118, 114, 120, 122), (112, 113, 117, 116), (120, 121, 123, 122), (119, 118, 122, 123), (114, 115, 121, 120), (115, 119, 123, 121)])
_uv = me_cube_003.uv_layers.new(name='UVMap')
_uv.uv.foreach_set('vector', [0.625, 0.25, 0.375, 0.25, 0.4646, 0.25, 0.625, 0.25, 0.375, 0.25, 0.625, 0.25, 0.625, 0.5, 0.375, 0.5, 0.375, 0.5, 0.625, 0.5, 0.625, 0.75, 0.375, 0.75, 0.375, 0.75, 0.625, 0.75, 0.625, 1.0, 0.375, 1.0, 0.125, 0.5, 0.375, 0.5, 0.375, 0.75, 0.125, 0.75, 0.625, 0.5, 0.875, 0.5, 0.875, 0.75, 0.625, 0.75, 0.875, 0.75, 0.875, 0.5, 0.875, 0.5, 0.875, 0.75, 0.375, 1.0, 0.625, 1.0, 0.625, 1.0, 0.4646, 1.0, 0.875, 0.75, 0.875, 0.5, 0.875, 0.5, 0.875, 0.75, 0.125, 0.5, 0.125, 0.75, 0.125, 0.75, 0.125, 0.5, 0.4646, 0.0, 0.625, 0.0, 0.625, 0.25, 0.4646, 0.25, 0.125, 0.5, 0.125, 0.75, 0.125, 0.75, 0.125, 0.5, 0.625, 0.25, 0.4646, 0.25, 0.4646, 0.25, 0.625, 0.25, 0.4646, 1.0, 0.625, 1.0, 0.625, 1.0, 0.4646, 1.0, 0.5, 0.625, 0.6173, 0.625, 0.6148, 0.7398, 0.5, 0.7423, 0.3852, 0.5102, 0.5, 0.5077, 0.5, 0.625, 0.3827, 0.625, 0.5, 0.5077, 0.6148, 0.5102, 0.6173, 0.625, 0.5, 0.625, 0.5, 0.008969, 0.6131, 0.01189, 0.616, 0.125, 0.5, 0.125, 0.625, 0.285, 0.625, 0.47, 0.5, 0.47, 0.5, 0.285, 0.345, 0.5, 0.345, 0.625, 0.16, 0.625, 0.16, 0.5, 0.84, 0.5, 0.84, 0.625, 0.655, 0.625, 0.655, 0.5, 0.625, 0.78, 0.625, 0.965, 0.5, 0.965, 0.5, 0.78, 0.5, 0.78, 0.5, 0.965, 0.375, 0.965, 0.375, 0.78, 0.384, 0.125, 0.5, 0.125, 0.5, 0.241, 0.3869, 0.2381, 0.655, 0.625, 0.84, 0.625, 0.84, 0.75, 0.655, 0.75, 0.3869, 0.01189, 0.5, 0.008969, 0.5, 0.125, 0.384, 0.125, 0.5, 0.125, 0.616, 0.125, 0.6131, 0.2381, 0.5, 0.241, 0.5, 0.285, 0.5, 0.47, 0.375, 0.47, 0.375, 0.285, 0.375, 0.0, 0.5, 0.0, 0.5, 0.125, 0.375, 0.125, 0.5, 0.0, 0.625, 0.0, 0.625, 0.125, 0.5, 0.125, 0.5, 0.125, 0.625, 0.125, 0.625, 0.25, 0.5, 0.25, 0.375, 0.125, 0.5, 0.125, 0.5, 0.25, 0.375, 0.25, 0.625, 0.75, 0.625, 1.0, 0.5, 1.0, 0.5, 0.75, 0.5, 0.25, 0.5, 0.5, 0.375, 0.5, 0.375, 0.25, 0.375, 0.5, 0.5, 0.5, 0.5, 0.625, 0.375, 0.625, 0.5, 0.5, 0.625, 0.5, 0.625, 0.625, 0.5, 0.625, 0.5, 0.625, 0.625, 0.625, 0.625, 0.75, 0.5, 0.75, 0.375, 0.625, 0.5, 0.625, 0.5, 0.75, 0.375, 0.75, 0.375, 0.5, 0.375, 0.625, 0.125, 0.625, 0.125, 0.5, 0.5, 0.75, 0.5, 1.0, 0.375, 1.0, 0.375, 0.75, 0.125, 0.625, 0.375, 0.625, 0.375, 0.75, 0.125, 0.75, 0.875, 0.5, 0.875, 0.625, 0.625, 0.625, 0.625, 0.5, 0.625, 0.625, 0.875, 0.625, 0.875, 0.75, 0.625, 0.75, 0.625, 0.25, 0.625, 0.5, 0.5, 0.5, 0.5, 0.25, 0.375, 0.0, 0.5, 0.0, 0.5, 0.125, 0.375, 0.125, 0.5, 0.0, 0.625, 0.0, 0.625, 0.125, 0.5, 0.125, 0.5, 0.125, 0.625, 0.125, 0.625, 0.25, 0.5, 0.25, 0.375, 0.125, 0.5, 0.125, 0.5, 0.25, 0.375, 0.25, 0.625, 0.75, 0.625, 1.0, 0.5, 1.0, 0.5, 0.75, 0.5, 0.25, 0.5, 0.5, 0.375, 0.5, 0.375, 0.25, 0.375, 0.5, 0.5, 0.5, 0.5, 0.625, 0.375, 0.625, 0.5, 0.5, 0.625, 0.5, 0.625, 0.625, 0.5, 0.625, 0.5, 0.625, 0.625, 0.625, 0.625, 0.75, 0.5, 0.75, 0.375, 0.625, 0.5, 0.625, 0.5, 0.75, 0.375, 0.75, 0.375, 0.5, 0.375, 0.625, 0.125, 0.625, 0.125, 0.5, 0.5, 0.75, 0.5, 1.0, 0.375, 1.0, 0.375, 0.75, 0.125, 0.625, 0.375, 0.625, 0.375, 0.75, 0.125, 0.75, 0.875, 0.5, 0.875, 0.625, 0.625, 0.625, 0.625, 0.5, 0.625, 0.625, 0.875, 0.625, 0.875, 0.75, 0.625, 0.75, 0.625, 0.25, 0.625, 0.5, 0.5, 0.5, 0.5, 0.25, 0.16, 0.5, 0.16, 0.625, 0.125, 0.6209, 0.125, 0.5049, 0.16, 0.625, 0.16, 0.75, 0.125, 0.7451, 0.125, 0.6291, 0.375, 0.0, 0.5, 0.0, 0.5, 0.008969, 0.3869, 0.01189, 0.5, 0.965, 0.625, 0.965, 0.6201, 1.0, 0.5041, 1.0, 0.625, 0.0, 0.625, 0.125, 0.616, 0.125, 0.6131, 0.01189, 0.625, 0.125, 0.625, 0.25, 0.6131, 0.2381, 0.616, 0.125, 0.625, 0.285, 0.5, 0.285, 0.5, 0.241, 0.6131, 0.2381, 0.5, 0.285, 0.375, 0.285, 0.3869, 0.2381, 0.5, 0.241, 0.3827, 0.625, 0.5, 0.625, 0.5, 0.7423, 0.3852, 0.7398, 0.6148, 0.5102, 0.5, 0.5077, 0.5, 0.47, 0.625, 0.47, 0.5, 0.5077, 0.3852, 0.5102, 0.375, 0.47, 0.5, 0.47, 0.345, 0.75, 0.345, 0.625, 0.3827, 0.625, 0.3852, 0.7398, 0.345, 0.625, 0.345, 0.5, 0.3852, 0.5102, 0.3827, 0.625, 0.655, 0.5, 0.655, 0.625, 0.6173, 0.625, 0.6148, 0.5102, 0.655, 0.625, 0.655, 0.75, 0.6148, 0.7398, 0.6173, 0.625, 0.625, 0.78, 0.5, 0.78, 0.5, 0.7423, 0.6148, 0.7398, 0.5, 0.78, 0.375, 0.78, 0.3852, 0.7398, 0.5, 0.7423, 0.16, 0.625, 0.345, 0.625, 0.345, 0.75, 0.16, 0.75, 0.375, 0.0, 0.5, 0.0, 0.5, 0.125, 0.375, 0.125, 0.5, 0.0, 0.625, 0.0, 0.625, 0.125, 0.5, 0.125, 0.5, 0.125, 0.625, 0.125, 0.625, 0.25, 0.5, 0.25, 0.375, 0.125, 0.5, 0.125, 0.5, 0.25, 0.375, 0.25, 0.625, 0.75, 0.625, 1.0, 0.5, 1.0, 0.5, 0.75, 0.5, 0.25, 0.5, 0.5, 0.375, 0.5, 0.375, 0.25, 0.375, 0.5, 0.5, 0.5, 0.5, 0.625, 0.375, 0.625, 0.5, 0.5, 0.625, 0.5, 0.625, 0.625, 0.5, 0.625, 0.5, 0.625, 0.625, 0.625, 0.625, 0.75, 0.5, 0.75, 0.375, 0.625, 0.5, 0.625, 0.5, 0.75, 0.375, 0.75, 0.375, 0.5, 0.375, 0.625, 0.125, 0.625, 0.125, 0.5, 0.5, 0.75, 0.5, 1.0, 0.375, 1.0, 0.375, 0.75, 0.125, 0.625, 0.375, 0.625, 0.375, 0.75, 0.125, 0.75, 0.875, 0.5, 0.875, 0.625, 0.625, 0.625, 0.625, 0.5, 0.625, 0.625, 0.875, 0.625, 0.875, 0.75, 0.625, 0.75, 0.625, 0.25, 0.625, 0.5, 0.5, 0.5, 0.5, 0.25, 0.875, 0.75, 0.875, 0.5, 0.875, 0.5, 0.875, 0.75, 0.375, 0.25, 0.625, 0.25, 0.625, 0.5, 0.375, 0.5, 0.375, 0.5, 0.625, 0.5, 0.625, 0.75, 0.375, 0.75, 0.375, 0.75, 0.625, 0.75, 0.625, 1.0, 0.375, 1.0, 0.125, 0.5, 0.375, 0.5, 0.375, 0.75, 0.125, 0.75, 0.625, 0.5, 0.875, 0.5, 0.875, 0.75, 0.625, 0.75, 0.625, 0.25, 0.375, 0.25, 0.375, 0.25, 0.625, 0.25, 0.125, 0.5, 0.125, 0.75, 0.125, 0.75, 0.125, 0.5, 0.625, 0.25, 0.375, 0.25, 0.375, 0.25, 0.625, 0.25, 0.375, 1.0, 0.625, 1.0, 0.625, 1.0, 0.375, 1.0, 0.375, 0.0, 0.625, 0.0, 0.625, 0.25, 0.375, 0.25, 0.375, 1.0, 0.625, 1.0, 0.625, 1.0, 0.375, 1.0, 0.625, 1.0, 0.625, 1.0, 0.625, 1.0, 0.625, 1.0, 0.125, 0.5, 0.125, 0.75, 0.125, 0.75, 0.125, 0.5, 0.875, 0.75, 0.875, 0.5, 0.875, 0.5, 0.875, 0.75, 0.625, 0.25, 0.625, 0.0, 0.625, 0.0, 0.625, 0.25, 0.875, 0.75, 0.875, 0.5, 0.875, 0.5, 0.875, 0.75, 0.625, 0.25, 0.625, 0.25, 0.625, 0.25, 0.625, 0.25])
me_cube_003.update()
arm_armature = bpy.data.armatures.new('Armature')  # bones are not reproduced

# ---- objects
ob_miyakobody = bpy.data.objects.new('MiyakoBody', me_cube_001)
ob_armature = bpy.data.objects.new('Armature', arm_armature)
ob_suomi = bpy.data.objects.new('Suomi', me_cube_003)

# ---- transforms, parenting, visibility, modifiers, constraints
ob_miyakobody.parent = ob_armature
ob_miyakobody.location = (0.0, 0.0, 0.0)
_vg = ob_miyakobody.vertex_groups.new(name='Root')
_vg = ob_miyakobody.vertex_groups.new(name='Pelvis')
_vg.add([0, 2, 28, 30, 64, 65, 66, 67, 68, 69, 70, 71, 72, 73, 74, 75, 84, 85, 86, 87, 88, 89, 90, 91, 170, 172, 222, 223, 224, 225, 226, 227, 232, 233, 234, 235], 1.0, 'REPLACE')
_vg = ob_miyakobody.vertex_groups.new(name='UpperLeg.L')
_vg.add([12, 13, 14, 15, 16, 17, 18, 19, 65], 1.0, 'REPLACE')
_vg = ob_miyakobody.vertex_groups.new(name='LowerLeg.L')
_vg.add([20, 21, 22, 23, 24, 25, 26, 27, 112, 113, 114, 115, 116, 117, 118, 119, 120, 121, 122, 123], 1.0, 'REPLACE')
_vg = ob_miyakobody.vertex_groups.new(name='Spine1')
_vg.add([147, 149, 151, 153, 279, 281], 1.0, 'REPLACE')
_vg = ob_miyakobody.vertex_groups.new(name='Spine2')
_vg.add([146, 148, 150, 152, 278, 280], 1.0, 'REPLACE')
_vg = ob_miyakobody.vertex_groups.new(name='Spine3')
_vg.add([29, 31], 1.0, 'REPLACE')
_vg = ob_miyakobody.vertex_groups.new(name='Neck')
_vg.add([4, 5, 6, 7, 32, 33, 34, 35, 174, 175, 176, 177], 1.0, 'REPLACE')
_vg = ob_miyakobody.vertex_groups.new(name='Head')
for _i, _w in zip([8, 9, 10, 11, 36, 37, 38, 39, 76, 77, 78, 79, 80, 81, 82, 83, 92, 93, 94, 95, 100, 101, 102, 103, 105, 107, 109, 111, 132, 133, 134, 135, 136, 137, 154, 155, 156, 157, 158, 159, 160, 161, 162, 163, 164, 165, 166, 167, 168, 169, 178, 179, 180, 181, 228, 229, 230, 231, 236, 237, 240, 241, 243, 245, 247, 249, 266, 267, 268, 269], [1.0, 1.0, 1.0, 1.0, 1.0, 1.0, 1.0, 1.0, 1.0, 1.0, 1.0, 1.0, 1.0, 1.0, 1.0, 1.0, 1.0, 1.0, 1.0, 0.5, 1.0, 1.0, 1.0, 1.0, 1.0, 1.0, 1.0, 1.0, 1.0, 1.0, 1.0, 1.0, 1.0, 1.0, 1.0, 1.0, 1.0, 1.0, 1.0, 1.0, 1.0, 1.0, 1.0, 1.0, 1.0, 1.0, 1.0, 1.0, 1.0, 1.0, 1.0, 1.0, 1.0, 1.0, 1.0, 1.0, 1.0, 1.0, 1.0, 1.0, 1.0, 1.0, 1.0, 1.0, 1.0, 1.0, 1.0, 1.0, 1.0, 1.0]): _vg.add([_i], _w, 'REPLACE')
_vg = ob_miyakobody.vertex_groups.new(name='HairLeftTail2')
_vg.add([162, 163, 164, 165, 166, 167, 168, 169], 1.0, 'REPLACE')
_vg = ob_miyakobody.vertex_groups.new(name='HairTail2')
_vg.add([125, 126, 129, 130, 263, 264], 1.0, 'REPLACE')
_vg = ob_miyakobody.vertex_groups.new(name='HairTail3')
_vg.add([96, 97, 98, 99, 238, 239], 1.0, 'REPLACE')
_vg = ob_miyakobody.vertex_groups.new(name='HairSide1.L')
_vg.add([139, 140, 142, 144], 1.0, 'REPLACE')
_vg = ob_miyakobody.vertex_groups.new(name='HairSide2.L')
for _i, _w in zip([104, 106, 108, 110, 138, 141, 143, 145], [0.0, 0.0, 0.0, 0.0, 1.0, 1.0, 1.0, 1.0]): _vg.add([_i], _w, 'REPLACE')
_vg = ob_miyakobody.vertex_groups.new(name='HairSide3.L')
_vg.add([104, 106, 108, 110], 1.0, 'REPLACE')
_vg = ob_miyakobody.vertex_groups.new(name='Clavicle.L')
_vg.add([1, 3], 1.0, 'REPLACE')
_vg = ob_miyakobody.vertex_groups.new(name='UpperArm.L')
_vg.add([40, 41, 42, 43, 44, 45, 46, 47], 1.0, 'REPLACE')
_vg = ob_miyakobody.vertex_groups.new(name='LowerArm.L')
_vg.add([48, 49, 50, 51, 52, 53, 54, 55], 1.0, 'REPLACE')
_vg = ob_miyakobody.vertex_groups.new(name='Hand.L')
_vg.add([56, 57, 58, 59, 60, 61, 62, 63], 1.0, 'REPLACE')
_vg = ob_miyakobody.vertex_groups.new(name='Clavicle.R')
_vg.add([171, 173], 1.0, 'REPLACE')
_vg = ob_miyakobody.vertex_groups.new(name='UpperArm.R')
_vg.add([198, 199, 200, 201, 202, 203, 204, 205], 1.0, 'REPLACE')
_vg = ob_miyakobody.vertex_groups.new(name='LowerArm.R')
_vg.add([206, 207, 208, 209, 210, 211, 212, 213], 1.0, 'REPLACE')
_vg = ob_miyakobody.vertex_groups.new(name='Hand.R')
_vg.add([214, 215, 216, 217, 218, 219, 220, 221], 1.0, 'REPLACE')
_vg = ob_miyakobody.vertex_groups.new(name='UpperLeg.R')
_vg.add([182, 183, 184, 185, 186, 187, 188, 189, 223], 1.0, 'REPLACE')
_vg = ob_miyakobody.vertex_groups.new(name='LowerLeg.R')
_vg.add([190, 191, 192, 193, 194, 195, 196, 197, 250, 251, 252, 253, 254, 255, 256, 257, 258, 259, 260, 261], 1.0, 'REPLACE')
_vg = ob_miyakobody.vertex_groups.new(name='HairSide1.R')
_vg.add([271, 272, 274, 276], 1.0, 'REPLACE')
_vg = ob_miyakobody.vertex_groups.new(name='HairSide2.R')
for _i, _w in zip([242, 244, 246, 248, 270, 273, 275, 277], [0.0, 0.0, 0.0, 0.0, 1.0, 1.0, 1.0, 1.0]): _vg.add([_i], _w, 'REPLACE')
_vg = ob_miyakobody.vertex_groups.new(name='HairSide3.R')
_vg.add([242, 244, 246, 248], 1.0, 'REPLACE')
_vg = ob_miyakobody.vertex_groups.new(name='HairTail1')
for _i, _w in zip([94, 95, 124, 127, 128, 131, 262, 265], [1.0, 0.5, 1.0, 1.0, 1.0, 1.0, 1.0, 1.0]): _vg.add([_i], _w, 'REPLACE')
_vg = ob_miyakobody.vertex_groups.new(name='HairLeftTail1')
_vg.add([158, 159, 160, 161], 1.0, 'REPLACE')
_m = ob_miyakobody.modifiers.new('Armature', 'ARMATURE')
_m.object = ob_armature
ob_armature.location = (0.0, 0.0, 0.0)
ob_armature.show_in_front = True
ob_suomi.location = (0.0, 0.0, 0.0)

# ---- collection membership
col_export.objects.link(ob_miyakobody)
col_export.objects.link(ob_armature)
col_export.objects.link(ob_suomi)

# ---- scene / render settings (as saved in the file)
scene.frame_start = 1; scene.frame_end = 30; scene.frame_set(1)
scene.render.engine = 'BLENDER_EEVEE_NEXT'
bpy.context.view_layer.update()

# ---- added for rendering (the .blend has no active camera and no usable light): camera, sun
cam_auto = bpy.data.cameras.new('AutoCamera')
cam_auto.lens = 50.0
cam_auto.sensor_width = 36.0
cam_auto.clip_end = 1000.0
ob_auto_camera = bpy.data.objects.new('AutoCamera', cam_auto)
scene.collection.objects.link(ob_auto_camera)
ob_auto_camera.location = (1.57308, -2.24582, 2.05055)
ob_auto_camera.rotation_euler = (1.09748, -7.21219e-08, 0.694738)
scene.camera = ob_auto_camera
light_auto_sun = bpy.data.lights.new('AutoSun', 'SUN')
light_auto_sun.energy = 3.0
light_auto_sun.angle = 0.0523599
ob_auto_sun = bpy.data.objects.new('AutoSun', light_auto_sun)
scene.collection.objects.link(ob_auto_sun)
ob_auto_sun.rotation_euler = (0.872665, 0.174533, 0.523599)
bpy.context.view_layer.update()
